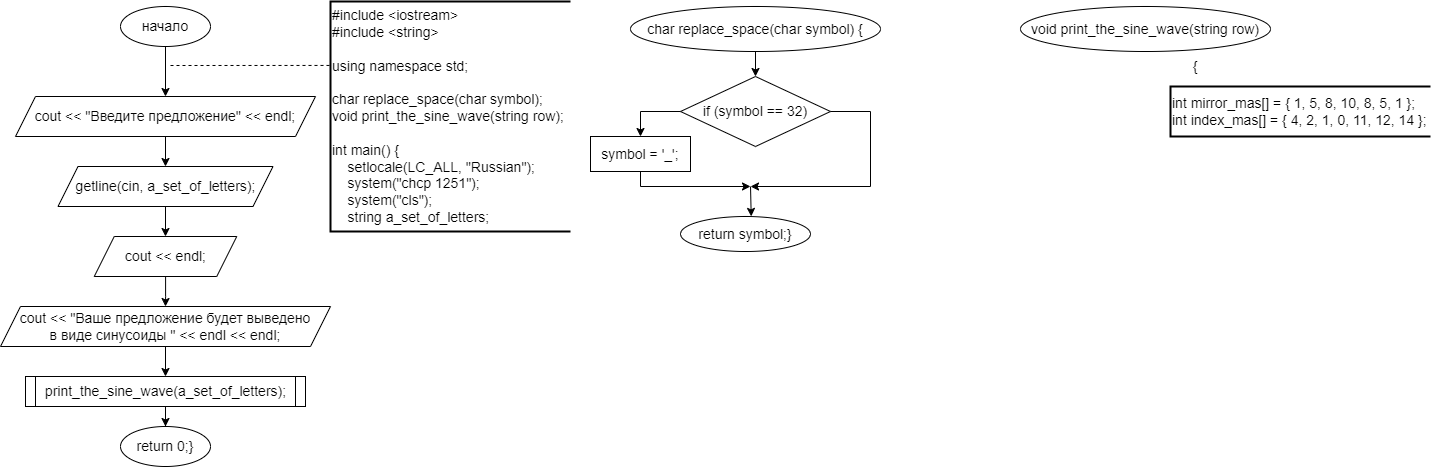

The diagram above was exported from draw.io. Its source (the exported page's mxGraphModel, read from the mxfile embedded in the PNG):
<mxGraphModel dx="1205" dy="681" grid="1" gridSize="10" guides="1" tooltips="1" connect="1" arrows="1" fold="1" page="1" pageScale="1" pageWidth="827" pageHeight="1169" math="0" shadow="0">
  <root>
    <mxCell id="0" />
    <mxCell id="1" parent="0" />
    <mxCell id="6RoI5HGJDVvEwWZDhiZt-4" style="edgeStyle=orthogonalEdgeStyle;rounded=0;orthogonalLoop=1;jettySize=auto;html=1;entryX=0.5;entryY=0;entryDx=0;entryDy=0;" edge="1" parent="1" source="6RoI5HGJDVvEwWZDhiZt-1" target="6RoI5HGJDVvEwWZDhiZt-3">
      <mxGeometry relative="1" as="geometry" />
    </mxCell>
    <mxCell id="6RoI5HGJDVvEwWZDhiZt-1" value="&lt;font style=&quot;font-size: 14px;&quot;&gt;начало&lt;/font&gt;" style="ellipse;whiteSpace=wrap;html=1;" vertex="1" parent="1">
      <mxGeometry x="130" y="15" width="90" height="40" as="geometry" />
    </mxCell>
    <mxCell id="6RoI5HGJDVvEwWZDhiZt-2" value="&lt;div style=&quot;font-size: 14px;&quot;&gt;&lt;font style=&quot;font-size: 14px;&quot;&gt;#include &amp;lt;iostream&amp;gt;&lt;/font&gt;&lt;/div&gt;&lt;div style=&quot;font-size: 14px;&quot;&gt;&lt;font style=&quot;font-size: 14px;&quot;&gt;#include &amp;lt;string&amp;gt;&lt;/font&gt;&lt;/div&gt;&lt;div style=&quot;font-size: 14px;&quot;&gt;&lt;font style=&quot;font-size: 14px;&quot;&gt;&lt;br&gt;&lt;/font&gt;&lt;/div&gt;&lt;div style=&quot;font-size: 14px;&quot;&gt;&lt;font style=&quot;font-size: 14px;&quot;&gt;using namespace std;&lt;/font&gt;&lt;/div&gt;&lt;div style=&quot;font-size: 14px;&quot;&gt;&lt;font style=&quot;font-size: 14px;&quot;&gt;&lt;br&gt;&lt;/font&gt;&lt;/div&gt;&lt;div style=&quot;font-size: 14px;&quot;&gt;&lt;font style=&quot;font-size: 14px;&quot;&gt;char replace_space(char symbol);&lt;/font&gt;&lt;/div&gt;&lt;div style=&quot;font-size: 14px;&quot;&gt;&lt;font style=&quot;font-size: 14px;&quot;&gt;void print_the_sine_wave(string row);&lt;/font&gt;&lt;/div&gt;&lt;div style=&quot;font-size: 14px;&quot;&gt;&lt;font style=&quot;font-size: 14px;&quot;&gt;&lt;br&gt;&lt;/font&gt;&lt;/div&gt;&lt;div style=&quot;font-size: 14px;&quot;&gt;&lt;font style=&quot;font-size: 14px;&quot;&gt;int main() {&lt;/font&gt;&lt;/div&gt;&lt;div style=&quot;font-size: 14px;&quot;&gt;&lt;font style=&quot;font-size: 14px;&quot;&gt;&amp;nbsp; &amp;nbsp; setlocale(LC_ALL, &quot;Russian&quot;);&lt;/font&gt;&lt;/div&gt;&lt;div style=&quot;font-size: 14px;&quot;&gt;&lt;font style=&quot;font-size: 14px;&quot;&gt;&amp;nbsp; &amp;nbsp; system(&quot;chcp 1251&quot;);&amp;nbsp;&lt;/font&gt;&lt;/div&gt;&lt;div style=&quot;font-size: 14px;&quot;&gt;&lt;font style=&quot;font-size: 14px;&quot;&gt;&amp;nbsp; &amp;nbsp; system(&quot;cls&quot;);&lt;/font&gt;&lt;/div&gt;&lt;div style=&quot;font-size: 14px;&quot;&gt;&lt;font style=&quot;font-size: 14px;&quot;&gt;&amp;nbsp; &amp;nbsp;&amp;nbsp;string a_set_of_letters;&lt;/font&gt;&lt;/div&gt;" style="strokeWidth=2;html=1;shape=mxgraph.flowchart.annotation_1;align=left;pointerEvents=1;" vertex="1" parent="1">
      <mxGeometry x="340" y="10" width="240" height="230" as="geometry" />
    </mxCell>
    <mxCell id="6RoI5HGJDVvEwWZDhiZt-7" style="edgeStyle=orthogonalEdgeStyle;rounded=0;orthogonalLoop=1;jettySize=auto;html=1;entryX=0.5;entryY=0;entryDx=0;entryDy=0;" edge="1" parent="1" source="6RoI5HGJDVvEwWZDhiZt-3" target="6RoI5HGJDVvEwWZDhiZt-6">
      <mxGeometry relative="1" as="geometry" />
    </mxCell>
    <mxCell id="6RoI5HGJDVvEwWZDhiZt-3" value="&lt;font style=&quot;font-size: 14px;&quot;&gt;cout &amp;lt;&amp;lt; &quot;Введите предложение&quot; &amp;lt;&amp;lt; endl;&lt;/font&gt;" style="shape=parallelogram;perimeter=parallelogramPerimeter;whiteSpace=wrap;html=1;fixedSize=1;" vertex="1" parent="1">
      <mxGeometry x="25" y="105" width="300" height="40" as="geometry" />
    </mxCell>
    <mxCell id="6RoI5HGJDVvEwWZDhiZt-9" style="edgeStyle=orthogonalEdgeStyle;rounded=0;orthogonalLoop=1;jettySize=auto;html=1;entryX=0.5;entryY=0;entryDx=0;entryDy=0;" edge="1" parent="1" source="6RoI5HGJDVvEwWZDhiZt-6" target="6RoI5HGJDVvEwWZDhiZt-8">
      <mxGeometry relative="1" as="geometry" />
    </mxCell>
    <mxCell id="6RoI5HGJDVvEwWZDhiZt-6" value="&lt;font style=&quot;font-size: 14px;&quot;&gt;getline(cin, a_set_of_letters);&lt;/font&gt;" style="shape=parallelogram;perimeter=parallelogramPerimeter;whiteSpace=wrap;html=1;fixedSize=1;" vertex="1" parent="1">
      <mxGeometry x="67.5" y="175" width="215" height="40" as="geometry" />
    </mxCell>
    <mxCell id="6RoI5HGJDVvEwWZDhiZt-12" style="edgeStyle=orthogonalEdgeStyle;rounded=0;orthogonalLoop=1;jettySize=auto;html=1;entryX=0.5;entryY=0;entryDx=0;entryDy=0;" edge="1" parent="1" source="6RoI5HGJDVvEwWZDhiZt-8" target="6RoI5HGJDVvEwWZDhiZt-11">
      <mxGeometry relative="1" as="geometry" />
    </mxCell>
    <mxCell id="6RoI5HGJDVvEwWZDhiZt-8" value="&lt;font style=&quot;font-size: 14px;&quot;&gt;cout &amp;lt;&amp;lt; endl;&lt;/font&gt;" style="shape=parallelogram;perimeter=parallelogramPerimeter;whiteSpace=wrap;html=1;fixedSize=1;" vertex="1" parent="1">
      <mxGeometry x="103.75" y="245" width="142.5" height="40" as="geometry" />
    </mxCell>
    <mxCell id="6RoI5HGJDVvEwWZDhiZt-10" value="" style="endArrow=none;dashed=1;html=1;rounded=0;entryX=-0.002;entryY=0.278;entryDx=0;entryDy=0;entryPerimeter=0;" edge="1" parent="1" target="6RoI5HGJDVvEwWZDhiZt-2">
      <mxGeometry width="50" height="50" relative="1" as="geometry">
        <mxPoint x="180" y="74" as="sourcePoint" />
        <mxPoint x="332.5" y="65" as="targetPoint" />
      </mxGeometry>
    </mxCell>
    <mxCell id="6RoI5HGJDVvEwWZDhiZt-14" style="edgeStyle=orthogonalEdgeStyle;rounded=0;orthogonalLoop=1;jettySize=auto;html=1;entryX=0.5;entryY=0;entryDx=0;entryDy=0;" edge="1" parent="1" source="6RoI5HGJDVvEwWZDhiZt-11" target="6RoI5HGJDVvEwWZDhiZt-13">
      <mxGeometry relative="1" as="geometry" />
    </mxCell>
    <mxCell id="6RoI5HGJDVvEwWZDhiZt-11" value="&lt;font style=&quot;font-size: 14px;&quot;&gt;cout &amp;lt;&amp;lt; &quot;Ваше предложение будет выведено &lt;br&gt;в виде синусоиды &quot; &amp;lt;&amp;lt; endl &amp;lt;&amp;lt; endl;&lt;/font&gt;" style="shape=parallelogram;perimeter=parallelogramPerimeter;whiteSpace=wrap;html=1;fixedSize=1;" vertex="1" parent="1">
      <mxGeometry x="10" y="315" width="330" height="40" as="geometry" />
    </mxCell>
    <mxCell id="6RoI5HGJDVvEwWZDhiZt-16" style="edgeStyle=orthogonalEdgeStyle;rounded=0;orthogonalLoop=1;jettySize=auto;html=1;entryX=0.5;entryY=0;entryDx=0;entryDy=0;" edge="1" parent="1" source="6RoI5HGJDVvEwWZDhiZt-13" target="6RoI5HGJDVvEwWZDhiZt-15">
      <mxGeometry relative="1" as="geometry" />
    </mxCell>
    <mxCell id="6RoI5HGJDVvEwWZDhiZt-13" value="&lt;font style=&quot;font-size: 14px;&quot;&gt;print_the_sine_wave(a_set_of_letters);&lt;/font&gt;" style="shape=process;whiteSpace=wrap;html=1;backgroundOutline=1;size=0.034482758620689655;" vertex="1" parent="1">
      <mxGeometry x="35" y="385" width="280" height="30" as="geometry" />
    </mxCell>
    <mxCell id="6RoI5HGJDVvEwWZDhiZt-15" value="&lt;font style=&quot;font-size: 14px;&quot;&gt;return 0;}&lt;/font&gt;" style="ellipse;whiteSpace=wrap;html=1;" vertex="1" parent="1">
      <mxGeometry x="130" y="435" width="90" height="40" as="geometry" />
    </mxCell>
    <mxCell id="6RoI5HGJDVvEwWZDhiZt-19" style="edgeStyle=orthogonalEdgeStyle;rounded=0;orthogonalLoop=1;jettySize=auto;html=1;entryX=0.5;entryY=0;entryDx=0;entryDy=0;" edge="1" parent="1" source="6RoI5HGJDVvEwWZDhiZt-17" target="6RoI5HGJDVvEwWZDhiZt-18">
      <mxGeometry relative="1" as="geometry" />
    </mxCell>
    <mxCell id="6RoI5HGJDVvEwWZDhiZt-17" value="&lt;font style=&quot;font-size: 14px;&quot;&gt;char replace_space(char symbol) {&lt;/font&gt;" style="ellipse;whiteSpace=wrap;html=1;" vertex="1" parent="1">
      <mxGeometry x="640" y="15" width="250" height="45" as="geometry" />
    </mxCell>
    <mxCell id="6RoI5HGJDVvEwWZDhiZt-18" value="&lt;font style=&quot;font-size: 14px;&quot;&gt;if (symbol == 32)&lt;/font&gt;" style="rhombus;whiteSpace=wrap;html=1;" vertex="1" parent="1">
      <mxGeometry x="690" y="85" width="150" height="70" as="geometry" />
    </mxCell>
    <mxCell id="6RoI5HGJDVvEwWZDhiZt-20" value="&lt;font style=&quot;font-size: 14px;&quot;&gt;symbol = '_';&lt;/font&gt;" style="rounded=0;whiteSpace=wrap;html=1;" vertex="1" parent="1">
      <mxGeometry x="600" y="145" width="100" height="35" as="geometry" />
    </mxCell>
    <mxCell id="6RoI5HGJDVvEwWZDhiZt-21" value="" style="endArrow=classic;html=1;rounded=0;exitX=0;exitY=0.5;exitDx=0;exitDy=0;entryX=0.5;entryY=0;entryDx=0;entryDy=0;" edge="1" parent="1" source="6RoI5HGJDVvEwWZDhiZt-18" target="6RoI5HGJDVvEwWZDhiZt-20">
      <mxGeometry width="50" height="50" relative="1" as="geometry">
        <mxPoint x="630" y="165" as="sourcePoint" />
        <mxPoint x="680" y="115" as="targetPoint" />
        <Array as="points">
          <mxPoint x="650" y="120" />
        </Array>
      </mxGeometry>
    </mxCell>
    <mxCell id="6RoI5HGJDVvEwWZDhiZt-22" value="" style="endArrow=classic;html=1;rounded=0;exitX=1;exitY=0.5;exitDx=0;exitDy=0;" edge="1" parent="1" source="6RoI5HGJDVvEwWZDhiZt-18">
      <mxGeometry width="50" height="50" relative="1" as="geometry">
        <mxPoint x="630" y="165" as="sourcePoint" />
        <mxPoint x="760" y="195" as="targetPoint" />
        <Array as="points">
          <mxPoint x="880" y="120" />
          <mxPoint x="880" y="195" />
        </Array>
      </mxGeometry>
    </mxCell>
    <mxCell id="6RoI5HGJDVvEwWZDhiZt-24" value="" style="endArrow=classic;html=1;rounded=0;exitX=0.5;exitY=1;exitDx=0;exitDy=0;" edge="1" parent="1" source="6RoI5HGJDVvEwWZDhiZt-20">
      <mxGeometry width="50" height="50" relative="1" as="geometry">
        <mxPoint x="630" y="165" as="sourcePoint" />
        <mxPoint x="760" y="195" as="targetPoint" />
        <Array as="points">
          <mxPoint x="650" y="195" />
        </Array>
      </mxGeometry>
    </mxCell>
    <mxCell id="6RoI5HGJDVvEwWZDhiZt-25" value="&lt;font style=&quot;font-size: 14px;&quot;&gt;return symbol;}&lt;/font&gt;" style="ellipse;whiteSpace=wrap;html=1;" vertex="1" parent="1">
      <mxGeometry x="690" y="225" width="130" height="35" as="geometry" />
    </mxCell>
    <mxCell id="6RoI5HGJDVvEwWZDhiZt-26" value="" style="endArrow=classic;html=1;rounded=0;entryX=0.544;entryY=-0.003;entryDx=0;entryDy=0;entryPerimeter=0;" edge="1" parent="1" target="6RoI5HGJDVvEwWZDhiZt-25">
      <mxGeometry width="50" height="50" relative="1" as="geometry">
        <mxPoint x="760" y="195" as="sourcePoint" />
        <mxPoint x="690" y="155" as="targetPoint" />
      </mxGeometry>
    </mxCell>
    <mxCell id="6RoI5HGJDVvEwWZDhiZt-28" value="&lt;font style=&quot;font-size: 14px;&quot;&gt;void print_the_sine_wave(string row)&lt;/font&gt;" style="ellipse;whiteSpace=wrap;html=1;" vertex="1" parent="1">
      <mxGeometry x="1030" y="15" width="250" height="45" as="geometry" />
    </mxCell>
    <mxCell id="6RoI5HGJDVvEwWZDhiZt-29" value="&lt;div style=&quot;font-size: 14px;&quot;&gt;&lt;div&gt;int mirror_mas[] = { 1, 5, 8, 10, 8, 5, 1 };&lt;/div&gt;&lt;div&gt;int index_mas[] = { 4, 2, 1, 0, 11, 12, 14 };&lt;/div&gt;&lt;/div&gt;" style="strokeWidth=2;html=1;shape=mxgraph.flowchart.annotation_1;align=left;pointerEvents=1;" vertex="1" parent="1">
      <mxGeometry x="1180" y="95" width="260" height="50" as="geometry" />
    </mxCell>
    <mxCell id="6RoI5HGJDVvEwWZDhiZt-30" value="&lt;font style=&quot;font-size: 14px;&quot;&gt;{&lt;/font&gt;" style="text;html=1;strokeColor=none;fillColor=none;align=center;verticalAlign=middle;whiteSpace=wrap;rounded=0;" vertex="1" parent="1">
      <mxGeometry x="1190" y="60" width="30" height="30" as="geometry" />
    </mxCell>
  </root>
</mxGraphModel>